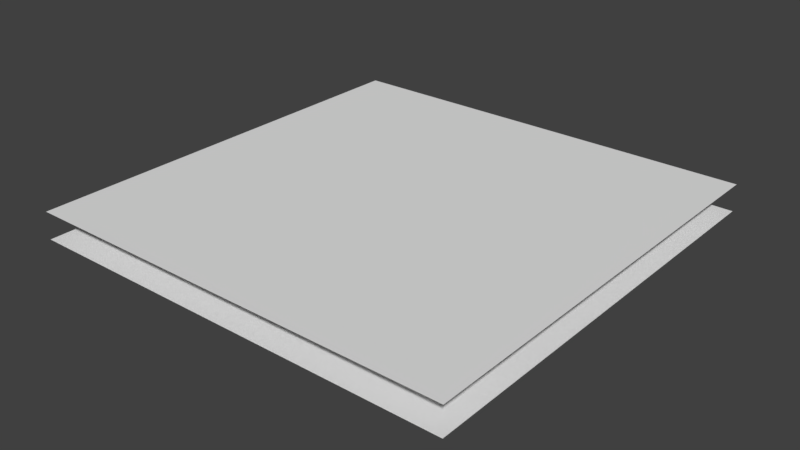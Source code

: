 # Source: vsr_t36.blend  (saved by Blender 2.79.0; exported with 4.5.12 LTS)
import bpy
from mathutils import Matrix  # noqa: F401  (used for matrix-valued properties, if any)

bpy.ops.wm.read_factory_settings(use_empty=True)
scene = bpy.context.scene
scene.name = 'Scene'

# ---- collections
col_collection_1 = bpy.data.collections.new('Collection 1'); scene.collection.children.link(col_collection_1)

# ---- materials (node trees are filled in below, after node groups)
mat_lowres = bpy.data.materials.new('LOWRES')
mat_lowres.alpha_threshold = 0.0
mat_lowres.use_transparent_shadow = False
mat_lowres.roughness = 0.5

# ---- material node trees

# ---- world
world_world = bpy.data.worlds.new('World'); scene.world = world_world
world_world.color = (0.05088, 0.05088, 0.05088)
world_world.use_sun_shadow = False
world_world.sun_shadow_jitter_overblur = 0.0
world_world.cycles.sampling_method = 'MANUAL'

# ---- meshes
me_plane_001 = bpy.data.meshes.new('Plane.001')
me_plane_001.from_pydata([(-16.0, -16.0, 0.0), (16.0, -16.0, 0.0), (-16.0, 16.0, 0.0), (16.0, 16.0, 0.0)], [], [(0, 1, 3, 2)])
me_plane_001.polygons.foreach_set('use_smooth', [True] * 1)
_uv = me_plane_001.uv_layers.new(name='UVMap')
_uv.uv.foreach_set('vector', [0.0, 0.0, 1.0, 0.0, 1.0, 1.0, 0.0, 1.0])
me_plane_001.use_remesh_preserve_volume = False
me_plane_001.use_remesh_preserve_attributes = False
me_plane_001.use_mirror_vertex_groups = False
me_plane_001.update()
me_plane = bpy.data.meshes.new('Plane')
me_plane.from_pydata([(-16.0, -16.0, 0.0), (16.0, -16.0, 0.0), (-16.0, 16.0, 0.0), (16.0, 16.0, 0.0)], [], [(0, 1, 3, 2)])
_uv = me_plane.uv_layers.new(name='UVMap')
_uv.uv.foreach_set('vector', [0.0, 0.0, 1.0, 0.0, 1.0, 1.0, 0.0, 1.0])
me_plane.materials.append(mat_lowres)
me_plane.use_remesh_preserve_volume = False
me_plane.use_remesh_preserve_attributes = False
me_plane.use_mirror_vertex_groups = False
me_plane.update()

# ---- objects
ob_hres = bpy.data.objects.new('HRES', me_plane_001)
ob_lres = bpy.data.objects.new('LRES', me_plane)

# ---- transforms, parenting, visibility, modifiers, constraints
ob_hres.location = (0.0, 0.0, 0.0)
ob_hres.lineart.crease_threshold = 0.0
_m = ob_hres.modifiers.new('Subsurf', 'SUBSURF')
_m.uv_smooth = 'PRESERVE_CORNERS'
_m.quality = 2
_m.subdivision_type = 'SIMPLE'
_m.levels = 6
_m.show_only_control_edges = False
_m = ob_hres.modifiers.new('Subsurf.001', 'SUBSURF')
_m.uv_smooth = 'PRESERVE_CORNERS'
_m.quality = 2
_m.subdivision_type = 'SIMPLE'
_m.levels = 2
_m.show_only_control_edges = False
_m.use_creases = False
_m = ob_hres.modifiers.new('Displace', 'DISPLACE')
_m.mid_level = 0.0
_m.strength = 2.0
_m.texture_coords = 'UV'
_m = ob_hres.modifiers.new('Smooth', 'SMOOTH')
_m.use_x = False
_m.use_y = False
_m.factor = 1.0
_m.iterations = 3
ob_lres.location = (0.0, 0.0, 0.0)
ob_lres.lineart.crease_threshold = 0.0

# ---- collection membership
col_collection_1.objects.link(ob_hres)
col_collection_1.objects.link(ob_lres)

# ---- scene / render settings (as saved in the file)
scene.frame_start = 1; scene.frame_end = 250; scene.frame_set(1)
scene.render.engine = 'BLENDER_EEVEE_NEXT'
scene.render.resolution_percentage = 50
scene.render.dither_intensity = 0.0
scene.render.use_bake_selected_to_active = True
scene.cycles.use_denoising = False
scene.cycles.samples = 128
scene.cycles.sampling_pattern = 'TABULATED_SOBOL'
scene.cycles.use_adaptive_sampling = False
scene.cycles.use_light_tree = False
scene.cycles.blur_glossy = 0.0
scene.cycles.sample_clamp_indirect = 0.0
scene.view_settings.view_transform = 'Standard'
bpy.context.view_layer.update()

# ---- added for rendering (the .blend has no active camera and no usable light): camera, sun
cam_auto = bpy.data.cameras.new('AutoCamera')
cam_auto.lens = 50.0
cam_auto.sensor_width = 36.0
cam_auto.clip_end = 1000.0
ob_auto_camera = bpy.data.objects.new('AutoCamera', cam_auto)
scene.collection.objects.link(ob_auto_camera)
ob_auto_camera.location = (41.8709, -50.2451, 33.4967)
ob_auto_camera.rotation_euler = (1.09748, -7.21219e-08, 0.694738)
scene.camera = ob_auto_camera
light_auto_sun = bpy.data.lights.new('AutoSun', 'SUN')
light_auto_sun.energy = 3.0
light_auto_sun.angle = 0.0523599
ob_auto_sun = bpy.data.objects.new('AutoSun', light_auto_sun)
scene.collection.objects.link(ob_auto_sun)
ob_auto_sun.rotation_euler = (0.872665, 0.174533, 0.523599)
bpy.context.view_layer.update()
